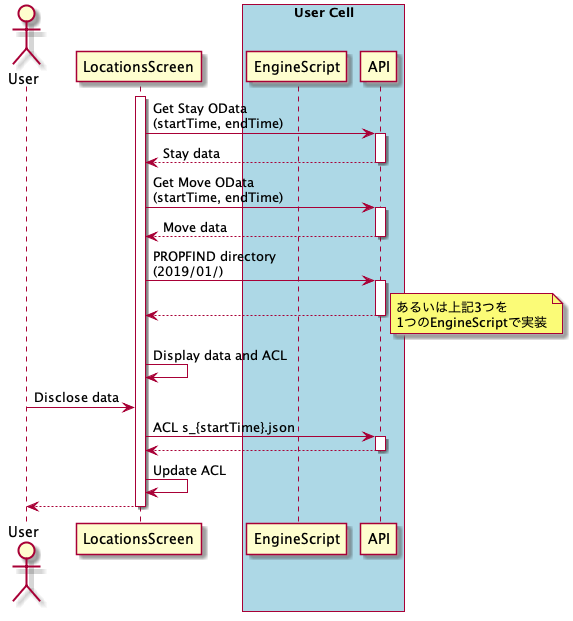

The diagram above was rendered by PlantUML. Its source (embedded in the PNG):
@startuml LocationsScreen

actor User
participant LocationsScreen

box "User Cell" #LightBlue
  participant EngineScript
  participant API
end box

activate LocationsScreen
  LocationsScreen -> API : Get Stay OData\n(startTime, endTime)
  activate API
  LocationsScreen <-- API : Stay data
  deactivate API
  LocationsScreen -> API : Get Move OData\n(startTime, endTime)
  activate API
  LocationsScreen <-- API : Move data
  deactivate API
  LocationsScreen -> API : PROPFIND directory\n(2019/01/)
  activate API
  LocationsScreen <-- API
  deactivate API
  note right: あるいは上記3つを\n1つのEngineScriptで実装
  LocationsScreen -> LocationsScreen : Display data and ACL

User -> LocationsScreen : Disclose data
  LocationsScreen -> API : ACL s_{startTime}.json
  activate API
  LocationsScreen <-- API
  deactivate API
  LocationsScreen -> LocationsScreen : Update ACL
User <-- LocationsScreen
deactivate LocationsScreen

@enduml